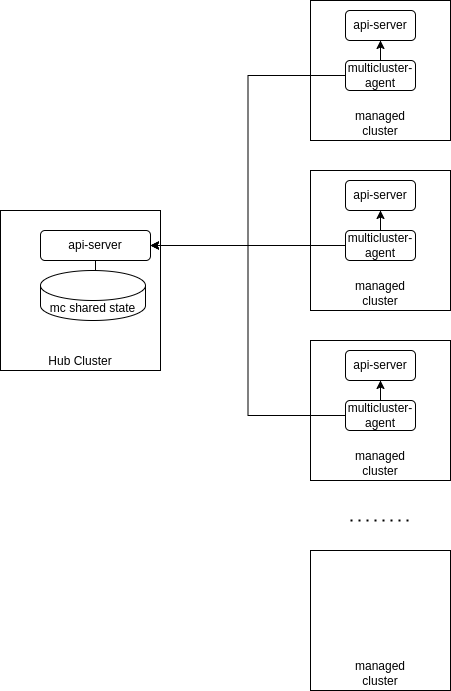

The diagram above was exported from draw.io. Its source (the exported page's mxGraphModel, read from the mxfile embedded in the PNG):
<mxGraphModel dx="2074" dy="718" grid="1" gridSize="10" guides="1" tooltips="1" connect="1" arrows="1" fold="1" page="1" pageScale="1" pageWidth="850" pageHeight="1100" math="0" shadow="0">
  <root>
    <mxCell id="0" />
    <mxCell id="1" parent="0" />
    <mxCell id="ah8MGn4DIzh0X4oENAg5-1" value="Hub Cluster" style="whiteSpace=wrap;html=1;aspect=fixed;verticalAlign=bottom;" parent="1" vertex="1">
      <mxGeometry x="60" y="230" width="160" height="160" as="geometry" />
    </mxCell>
    <mxCell id="ah8MGn4DIzh0X4oENAg5-2" value="managed&lt;br&gt;cluster" style="whiteSpace=wrap;html=1;aspect=fixed;verticalAlign=bottom;" parent="1" vertex="1">
      <mxGeometry x="370" y="20" width="140" height="140" as="geometry" />
    </mxCell>
    <mxCell id="ah8MGn4DIzh0X4oENAg5-6" value="" style="endArrow=none;dashed=1;html=1;dashPattern=1 3;strokeWidth=2;rounded=0;" parent="1" edge="1">
      <mxGeometry width="50" height="50" relative="1" as="geometry">
        <mxPoint x="410" y="540" as="sourcePoint" />
        <mxPoint x="470" y="540" as="targetPoint" />
      </mxGeometry>
    </mxCell>
    <mxCell id="ah8MGn4DIzh0X4oENAg5-8" value="managed&lt;br&gt;cluster" style="whiteSpace=wrap;html=1;aspect=fixed;verticalAlign=bottom;" parent="1" vertex="1">
      <mxGeometry x="370" y="190" width="140" height="140" as="geometry" />
    </mxCell>
    <mxCell id="ah8MGn4DIzh0X4oENAg5-9" value="managed&lt;br&gt;cluster" style="whiteSpace=wrap;html=1;aspect=fixed;verticalAlign=bottom;" parent="1" vertex="1">
      <mxGeometry x="370" y="360" width="140" height="140" as="geometry" />
    </mxCell>
    <mxCell id="ah8MGn4DIzh0X4oENAg5-10" value="managed&lt;br&gt;cluster" style="whiteSpace=wrap;html=1;aspect=fixed;verticalAlign=bottom;" parent="1" vertex="1">
      <mxGeometry x="370" y="570" width="140" height="140" as="geometry" />
    </mxCell>
    <mxCell id="EX6D8NHQTF9toOAnbnMo-2" value="" style="edgeStyle=orthogonalEdgeStyle;rounded=0;orthogonalLoop=1;jettySize=auto;html=1;" parent="1" source="ah8MGn4DIzh0X4oENAg5-11" target="EX6D8NHQTF9toOAnbnMo-1" edge="1">
      <mxGeometry relative="1" as="geometry" />
    </mxCell>
    <mxCell id="ah8MGn4DIzh0X4oENAg5-11" value="api-server" style="rounded=1;whiteSpace=wrap;html=1;" parent="1" vertex="1">
      <mxGeometry x="100" y="250" width="110" height="30" as="geometry" />
    </mxCell>
    <mxCell id="ah8MGn4DIzh0X4oENAg5-12" value="api-server" style="rounded=1;whiteSpace=wrap;html=1;" parent="1" vertex="1">
      <mxGeometry x="405" y="30" width="70" height="30" as="geometry" />
    </mxCell>
    <mxCell id="ah8MGn4DIzh0X4oENAg5-14" style="edgeStyle=orthogonalEdgeStyle;rounded=0;orthogonalLoop=1;jettySize=auto;html=1;exitX=0.5;exitY=0;exitDx=0;exitDy=0;" parent="1" source="ah8MGn4DIzh0X4oENAg5-13" target="ah8MGn4DIzh0X4oENAg5-12" edge="1">
      <mxGeometry relative="1" as="geometry" />
    </mxCell>
    <mxCell id="ah8MGn4DIzh0X4oENAg5-24" style="edgeStyle=orthogonalEdgeStyle;rounded=0;orthogonalLoop=1;jettySize=auto;html=1;exitX=0;exitY=0.5;exitDx=0;exitDy=0;entryX=1;entryY=0.5;entryDx=0;entryDy=0;" parent="1" source="ah8MGn4DIzh0X4oENAg5-13" target="ah8MGn4DIzh0X4oENAg5-11" edge="1">
      <mxGeometry relative="1" as="geometry" />
    </mxCell>
    <mxCell id="ah8MGn4DIzh0X4oENAg5-13" value="multicluster-agent" style="rounded=1;whiteSpace=wrap;html=1;" parent="1" vertex="1">
      <mxGeometry x="405" y="80" width="70" height="30" as="geometry" />
    </mxCell>
    <mxCell id="ah8MGn4DIzh0X4oENAg5-16" value="api-server" style="rounded=1;whiteSpace=wrap;html=1;" parent="1" vertex="1">
      <mxGeometry x="405" y="200" width="70" height="30" as="geometry" />
    </mxCell>
    <mxCell id="ah8MGn4DIzh0X4oENAg5-25" style="edgeStyle=orthogonalEdgeStyle;rounded=0;orthogonalLoop=1;jettySize=auto;html=1;exitX=0;exitY=0.5;exitDx=0;exitDy=0;" parent="1" source="ah8MGn4DIzh0X4oENAg5-18" target="ah8MGn4DIzh0X4oENAg5-11" edge="1">
      <mxGeometry relative="1" as="geometry" />
    </mxCell>
    <mxCell id="ah8MGn4DIzh0X4oENAg5-28" style="edgeStyle=orthogonalEdgeStyle;rounded=0;orthogonalLoop=1;jettySize=auto;html=1;exitX=0.5;exitY=0;exitDx=0;exitDy=0;" parent="1" source="ah8MGn4DIzh0X4oENAg5-18" target="ah8MGn4DIzh0X4oENAg5-16" edge="1">
      <mxGeometry relative="1" as="geometry" />
    </mxCell>
    <mxCell id="ah8MGn4DIzh0X4oENAg5-18" value="multicluster-agent" style="rounded=1;whiteSpace=wrap;html=1;" parent="1" vertex="1">
      <mxGeometry x="405" y="250" width="70" height="30" as="geometry" />
    </mxCell>
    <mxCell id="ah8MGn4DIzh0X4oENAg5-19" value="api-server" style="rounded=1;whiteSpace=wrap;html=1;" parent="1" vertex="1">
      <mxGeometry x="405" y="370" width="70" height="30" as="geometry" />
    </mxCell>
    <mxCell id="ah8MGn4DIzh0X4oENAg5-27" style="edgeStyle=orthogonalEdgeStyle;rounded=0;orthogonalLoop=1;jettySize=auto;html=1;exitX=0.5;exitY=0;exitDx=0;exitDy=0;" parent="1" source="ah8MGn4DIzh0X4oENAg5-21" target="ah8MGn4DIzh0X4oENAg5-19" edge="1">
      <mxGeometry relative="1" as="geometry" />
    </mxCell>
    <mxCell id="ah8MGn4DIzh0X4oENAg5-29" style="edgeStyle=orthogonalEdgeStyle;rounded=0;orthogonalLoop=1;jettySize=auto;html=1;exitX=0;exitY=0.5;exitDx=0;exitDy=0;entryX=1;entryY=0.5;entryDx=0;entryDy=0;" parent="1" source="ah8MGn4DIzh0X4oENAg5-21" target="ah8MGn4DIzh0X4oENAg5-11" edge="1">
      <mxGeometry relative="1" as="geometry" />
    </mxCell>
    <mxCell id="ah8MGn4DIzh0X4oENAg5-21" value="multicluster-agent" style="rounded=1;whiteSpace=wrap;html=1;" parent="1" vertex="1">
      <mxGeometry x="405" y="420" width="70" height="30" as="geometry" />
    </mxCell>
    <mxCell id="EX6D8NHQTF9toOAnbnMo-1" value="mc shared state" style="shape=cylinder3;whiteSpace=wrap;html=1;boundedLbl=1;backgroundOutline=1;size=15;" parent="1" vertex="1">
      <mxGeometry x="100" y="290" width="105" height="50" as="geometry" />
    </mxCell>
  </root>
</mxGraphModel>